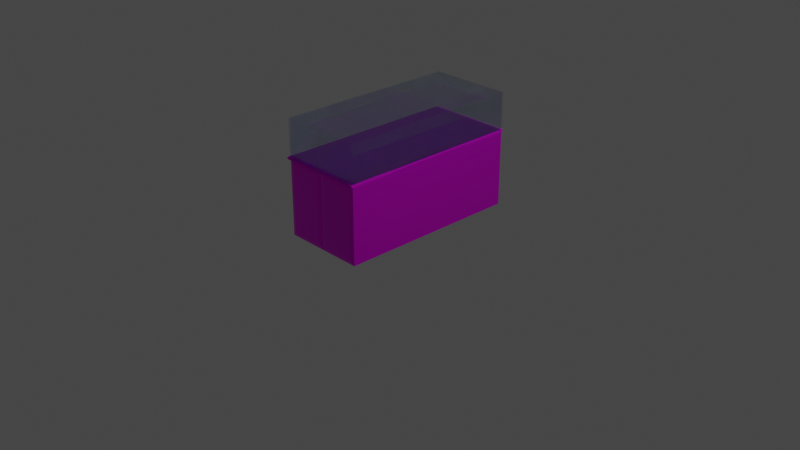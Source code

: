 # Source: Tu_be.blend  (saved by Blender 2.90.8; exported with 4.5.12 LTS)
import bpy
from mathutils import Matrix  # noqa: F401  (used for matrix-valued properties, if any)

bpy.ops.wm.read_factory_settings(use_empty=True)
scene = bpy.context.scene
scene.name = 'Scene'

# ---- collections
col_collection = bpy.data.collections.new('Collection'); scene.collection.children.link(col_collection)

# ---- images (referenced by path relative to the original .blend; pixels are not part of the script)
import os
ASSET_DIR = os.environ.get("B2B_ASSET_DIR", "")  # directory of the original .blend (textures are referenced by path, not embedded)
HERE = os.path.dirname(os.path.abspath(__file__))  # packed textures are extracted next to this script under _unpacked/

def load_image(name, relpath, width, height, colorspace="sRGB"):
    """Load a texture the original file referenced (path relative to the .blend, or extracted next to this script)."""
    p = next((c for c in (os.path.join(HERE, relpath), os.path.join(ASSET_DIR, relpath)) if relpath and os.path.exists(c)), "")
    if p:
        img = bpy.data.images.load(p, check_existing=True)
        img.name = name
    else:  # same state as the original file: an image datablock whose file is absent (Cycles renders it pink)
        img = bpy.data.images.new(name, width, height)
        img.source = "FILE"
        img.filepath = "//" + (relpath or name)
    img.colorspace_settings.name = colorspace
    return img
img_texturescom_wood_oakveneer2_1k_albedo_tif = load_image('TexturesCom_Wood_OakVeneer2_1K_albedo.tif', 'TexturesCom_Wood_OakVeneer2_1K_albedo.tif', 1024, 1024, 'sRGB')

# ---- materials (node trees are filled in below, after node groups)
mat_transparent = bpy.data.materials.new('Transparent')
mat_transparent.surface_render_method = 'BLENDED'
mat_transparent.blend_method = 'BLEND'
mat_transparent.use_backface_culling = True
mat_transparent.use_transparent_shadow = False
mat_transparent.use_raytrace_refraction = True
mat_transparent.use_screen_refraction = True
mat_transparent.thickness_mode = 'SLAB'
mat_material = bpy.data.materials.new('Material')
mat_material.alpha_threshold = 0.0
mat_material.use_transparent_shadow = False
mat_material.line_color = (0.0, 0.0, 0.0, 1.0)
mat_material_002 = bpy.data.materials.new('Material.002')
mat_material_002.use_transparent_shadow = False

# ---- material node trees
mat_transparent.use_nodes = True; mat_transparent.node_tree.nodes.clear()
_N = mat_transparent.node_tree.nodes; _L = mat_transparent.node_tree.links
n0 = _N.new('ShaderNodeOutputMaterial'); n0.name = 'Material Output'; n0.location = (538, 158)
n1 = _N.new('ShaderNodeMixShader'); n1.name = 'Mix Shader'; n1.location = (262, 310)
n1.width = 128
n1.inputs[0].default_value = 0.2556
n2 = _N.new('ShaderNodeBsdfPrincipled'); n2.name = 'Principled BSDF'; n2.location = (-56, 181)
n2.distribution = 'GGX'
n2.subsurface_method = 'BURLEY'
n2.inputs[0].default_value = (0.165, 0.3873, 0.8, 1.0)
n2.inputs[2].default_value = 0.0
n2.inputs[3].default_value = 1.45
n2.inputs[18].default_value = 1.0
n2.inputs[27].default_value = (0.0, 0.0, 0.0, 1.0)
n2.inputs[28].default_value = 1.0
n3 = _N.new('ShaderNodeBsdfTransparent'); n3.name = 'Transparent BSDF'; n3.location = (49, 303)
_L.new(n1.outputs[0], n0.inputs[0])
_L.new(n2.outputs[0], n1.inputs[2])
_L.new(n3.outputs[0], n1.inputs[1])
n0.is_active_output = True
mat_material.use_nodes = True; mat_material.node_tree.nodes.clear()
_N = mat_material.node_tree.nodes; _L = mat_material.node_tree.links
n0 = _N.new('ShaderNodeOutputMaterial'); n0.name = 'Material Output'; n0.location = (300, 300)
n1 = _N.new('ShaderNodeBsdfPrincipled'); n1.name = 'Principled BSDF'; n1.location = (10, 300)
n1.distribution = 'GGX'
n1.subsurface_method = 'BURLEY'
n1.inputs[1].default_value = 0.8
n1.inputs[2].default_value = 0.4
n1.inputs[3].default_value = 1.45
n1.inputs[27].default_value = (0.0, 0.0, 0.0, 1.0)
n1.inputs[28].default_value = 1.0
n2 = _N.new('ShaderNodeTexImage'); n2.name = 'Image Texture'; n2.location = (-426, 181)
n2.image = img_texturescom_wood_oakveneer2_1k_albedo_tif
_L.new(n1.outputs[0], n0.inputs[0])
_L.new(n2.outputs[0], n1.inputs[0])
n0.is_active_output = True
mat_material_002.use_nodes = True; mat_material_002.node_tree.nodes.clear()
_N = mat_material_002.node_tree.nodes; _L = mat_material_002.node_tree.links
n0 = _N.new('ShaderNodeBsdfPrincipled'); n0.name = 'Principled BSDF'; n0.location = (10, 300)
n0.distribution = 'GGX'
n0.subsurface_method = 'BURLEY'
n0.inputs[1].default_value = 0.8
n0.inputs[2].default_value = 0.6891
n0.inputs[3].default_value = 1.45
n0.inputs[27].default_value = (0.0, 0.0, 0.0, 1.0)
n0.inputs[28].default_value = 1.0
n1 = _N.new('ShaderNodeOutputMaterial'); n1.name = 'Material Output'; n1.location = (300, 300)
n2 = _N.new('ShaderNodeTexImage'); n2.name = 'Image Texture'; n2.location = (-429, 186)
n2.image = img_texturescom_wood_oakveneer2_1k_albedo_tif
_L.new(n0.outputs[0], n1.inputs[0])
_L.new(n2.outputs[0], n0.inputs[0])
n1.is_active_output = True

# ---- world
world_world = bpy.data.worlds.new('World'); scene.world = world_world
world_world.use_nodes = True; world_world.node_tree.nodes.clear()
_N = world_world.node_tree.nodes; _L = world_world.node_tree.links
n0 = _N.new('ShaderNodeOutputWorld'); n0.name = 'World Output'; n0.location = (300, 300)
n1 = _N.new('ShaderNodeBackground'); n1.name = 'Background'; n1.location = (10, 300)
n1.inputs[0].default_value = (0.05088, 0.05088, 0.05088, 1.0)
_L.new(n1.outputs[0], n0.inputs[0])
n0.is_active_output = True
world_world.color = (0.05088, 0.05088, 0.05088)
world_world.use_sun_shadow = False
world_world.sun_shadow_jitter_overblur = 0.0

# ---- cameras
cam_camera = bpy.data.cameras.new('Camera')
cam_camera.clip_end = 100.0
cam_camera.ortho_scale = 7.314

# ---- lights
light_light = bpy.data.lights.new('Light', 'POINT')
light_light.transmission_factor = 0.0
light_light.energy = 1000.0
light_light.shadow_soft_size = 0.1
light_light.shadow_maximum_resolution = 0.006
light_light.use_absolute_resolution = True

# ---- meshes
me_cube_002 = bpy.data.meshes.new('Cube.002')
me_cube_002.from_pydata([(-1.0, -1.0, -1.0), (-1.0, -1.0, 1.0), (-1.0, 1.0, -1.0), (-1.0, 1.0, 1.0), (1.0, -1.0, -1.0), (1.0, -1.0, 1.0), (1.0, 1.0, -1.0), (1.0, 1.0, 1.0), (0.909, 1.01, -1.313), (0.909, 1.01, -4.967), (0.909, -1.01, -1.313), (0.909, -1.01, -4.967), (-1.041, 0.9, -1.313), (-1.041, 0.9, -4.967), (-1.041, -0.9, -1.313), (-1.041, -0.9, -4.967), (-1.041, 0.1, -4.967), (1.009, 0.0, -1.11), (-1.041, 0.1, -1.313), (1.009, 0.0, -5.17), (-0.09101, 1.01, -4.967), (-0.09101, -1.01, -1.313), (-0.09101, -1.01, -4.967), (-0.09101, 1.01, -1.313), (0.008995, 0.0, -5.17), (0.008995, 0.0, -1.11), (-1.041, -0.4, -4.967), (1.009, -0.5, -1.11), (-1.041, -0.4, -1.313), (1.009, -0.5, -5.17), (0.008995, -0.5, -5.17), (0.008995, -0.5, -1.11), (-1.041, 0.6, -1.313), (1.009, 0.5, -5.17), (-1.041, 0.6, -4.967), (1.009, 0.5, -1.11), (0.008995, 0.5, -1.11), (0.008995, 0.5, -5.17), (-0.891, 1.01, -1.313), (-0.891, 1.01, -4.967), (-1.041, 0.4, -1.313), (-1.041, 0.4, -4.967), (-0.991, 0.5, -5.17), (-1.041, -0.1, -4.967), (-1.041, -0.1, -1.313), (-0.991, 0.5, -1.11), (-1.041, -0.6, -1.313), (-0.991, 0.0, -1.11), (-0.991, 0.0, -5.17), (-1.041, -0.6, -4.967), (-0.991, -0.5, -5.17), (-0.891, -1.01, -4.967), (-0.891, -1.01, -1.313), (-0.991, -0.5, -1.11), (-0.991, -1.0, -5.17), (-0.991, -1.0, -1.11), (0.109, -1.01, -1.313), (0.109, -1.01, -4.967), (1.009, -1.0, -1.11), (1.009, -1.0, -5.17), (0.008995, -1.0, -5.17), (0.008995, -1.0, -1.11), (0.109, 1.01, -4.967), (-0.991, 1.0, -5.17), (-0.991, 1.0, -1.11), (0.109, 1.01, -1.313), (1.009, 1.0, -1.11), (1.009, 1.0, -5.17), (0.008995, 1.0, -1.11), (0.008995, 1.0, -5.17), (-1.058, -1.015, -1.107), (-1.058, -1.015, -1.007), (-1.058, 1.015, -1.107), (-1.058, 1.015, -1.007), (1.009, -1.015, -1.107), (1.009, -1.015, -1.007), (1.009, 1.015, -1.107), (1.009, 1.015, -1.007)], [], [(0, 1, 3, 2), (2, 3, 7, 6), (6, 7, 5, 4), (4, 5, 1, 0), (2, 6, 4, 0), (7, 3, 1, 5), (31, 53, 55, 61), (22, 21, 52, 51), (34, 32, 12, 13), (30, 29, 59, 60), (29, 27, 58, 59), (62, 65, 8, 9), (33, 35, 17, 19), (37, 33, 19, 24), (26, 28, 44, 43), (36, 45, 47, 25), (35, 36, 25, 17), (42, 37, 24, 48), (39, 38, 23, 20), (50, 30, 60, 54), (11, 10, 56, 57), (27, 31, 61, 58), (17, 25, 31, 27), (48, 24, 30, 50), (15, 14, 46, 49), (19, 17, 27, 29), (24, 19, 29, 30), (25, 47, 53, 31), (63, 69, 37, 42), (66, 68, 36, 35), (68, 64, 45, 36), (69, 67, 33, 37), (67, 66, 35, 33), (16, 18, 40, 41), (13, 12, 64, 63), (12, 32, 45, 64), (34, 13, 63, 42), (32, 34, 42, 45), (16, 41, 42, 48), (18, 16, 48, 47), (40, 18, 47, 45), (41, 40, 45, 42), (44, 28, 53, 47), (43, 44, 47, 48), (26, 43, 48, 50), (28, 26, 50, 53), (15, 49, 50, 54), (14, 15, 54, 55), (46, 14, 55, 53), (49, 46, 53, 50), (51, 52, 55, 54), (52, 21, 61, 55), (22, 51, 54, 60), (21, 22, 60, 61), (10, 11, 59, 58), (11, 57, 60, 59), (56, 10, 58, 61), (57, 56, 61, 60), (39, 20, 69, 63), (38, 39, 63, 64), (23, 38, 64, 68), (20, 23, 68, 69), (9, 8, 66, 67), (8, 65, 68, 66), (62, 9, 67, 69), (65, 62, 69, 68), (70, 71, 73, 72), (72, 73, 77, 76), (76, 77, 75, 74), (74, 75, 71, 70), (72, 76, 74, 70), (77, 73, 71, 75)])
me_cube_002.polygons.foreach_set('material_index', [0, 0, 0, 0, 0, 0, 1, 1, 1, 1, 1, 1, 1, 1, 1, 1, 1, 1, 1, 1, 1, 1, 1, 1, 1, 1, 1, 1, 1, 1, 1, 1, 1, 1, 1, 1, 1, 1, 1, 1, 1, 1, 1, 1, 1, 1, 1, 1, 1, 1, 1, 1, 1, 1, 1, 1, 1, 1, 1, 1, 1, 1, 1, 1, 1, 1, 2, 2, 2, 2, 2, 2])
_uv = me_cube_002.uv_layers.new(name='UVMap')
_uv.uv.foreach_set('vector', [0.375, 0.0, 0.625, 0.0, 0.625, 0.25, 0.375, 0.25, 0.375, 0.25, 0.625, 0.25, 0.625, 0.5, 0.375, 0.5, 0.375, 0.5, 0.625, 0.5, 0.625, 0.75, 0.375, 0.75, 0.375, 0.75, 0.625, 0.75, 0.625, 1.0, 0.375, 1.0, 0.125, 0.5, 0.375, 0.5, 0.375, 0.75, 0.125, 0.75, 0.625, 0.5, 0.875, 0.5, 0.875, 0.75, 0.625, 0.75, 0.75, 0.6875, 0.875, 0.6875, 0.875, 0.75, 0.75, 0.75, 0.3875, 0.8875, 0.6125, 0.8875, 0.6125, 0.9875, 0.3875, 0.9875, 0.3875, 0.2, 0.6125, 0.2, 0.6125, 0.2375, 0.3875, 0.2375, 0.25, 0.6875, 0.375, 0.6875, 0.375, 0.75, 0.25, 0.75, 0.375, 0.6875, 0.625, 0.6875, 0.625, 0.75, 0.375, 0.75, 0.3875, 0.3875, 0.6125, 0.3875, 0.6125, 0.4875, 0.3875, 0.4875, 0.375, 0.5625, 0.625, 0.5625, 0.625, 0.625, 0.375, 0.625, 0.25, 0.5625, 0.375, 0.5625, 0.375, 0.625, 0.25, 0.625, 0.3875, 0.075, 0.6125, 0.075, 0.6125, 0.1125, 0.3875, 0.1125, 0.75, 0.5625, 0.875, 0.5625, 0.875, 0.625, 0.75, 0.625, 0.625, 0.5625, 0.75, 0.5625, 0.75, 0.625, 0.625, 0.625, 0.125, 0.5625, 0.25, 0.5625, 0.25, 0.625, 0.125, 0.625, 0.3875, 0.2625, 0.6125, 0.2625, 0.6125, 0.3625, 0.3875, 0.3625, 0.125, 0.6875, 0.25, 0.6875, 0.25, 0.75, 0.125, 0.75, 0.3875, 0.7625, 0.6125, 0.7625, 0.6125, 0.8625, 0.3875, 0.8625, 0.625, 0.6875, 0.75, 0.6875, 0.75, 0.75, 0.625, 0.75, 0.625, 0.625, 0.75, 0.625, 0.75, 0.6875, 0.625, 0.6875, 0.125, 0.625, 0.25, 0.625, 0.25, 0.6875, 0.125, 0.6875, 0.3875, 0.0125, 0.6125, 0.0125, 0.6125, 0.05, 0.3875, 0.05, 0.375, 0.625, 0.625, 0.625, 0.625, 0.6875, 0.375, 0.6875, 0.25, 0.625, 0.375, 0.625, 0.375, 0.6875, 0.25, 0.6875, 0.75, 0.625, 0.875, 0.625, 0.875, 0.6875, 0.75, 0.6875, 0.125, 0.5, 0.25, 0.5, 0.25, 0.5625, 0.125, 0.5625, 0.625, 0.5, 0.75, 0.5, 0.75, 0.5625, 0.625, 0.5625, 0.75, 0.5, 0.875, 0.5, 0.875, 0.5625, 0.75, 0.5625, 0.25, 0.5, 0.375, 0.5, 0.375, 0.5625, 0.25, 0.5625, 0.375, 0.5, 0.625, 0.5, 0.625, 0.5625, 0.375, 0.5625, 0.3875, 0.1375, 0.6125, 0.1375, 0.6125, 0.175, 0.3875, 0.175, 0.3875, 0.2375, 0.6125, 0.2375, 0.625, 0.25, 0.375, 0.25, 0.6125, 0.2375, 0.6125, 0.2, 0.625, 0.1875, 0.625, 0.25, 0.3875, 0.2, 0.3875, 0.2375, 0.375, 0.25, 0.375, 0.1875, 0.6125, 0.2, 0.3875, 0.2, 0.375, 0.1875, 0.625, 0.1875, 0.3875, 0.1375, 0.3875, 0.175, 0.375, 0.1875, 0.375, 0.125, 0.6125, 0.1375, 0.3875, 0.1375, 0.375, 0.125, 0.625, 0.125, 0.6125, 0.175, 0.6125, 0.1375, 0.625, 0.125, 0.625, 0.1875, 0.3875, 0.175, 0.6125, 0.175, 0.625, 0.1875, 0.375, 0.1875, 0.6125, 0.1125, 0.6125, 0.075, 0.625, 0.0625, 0.625, 0.125, 0.3875, 0.1125, 0.6125, 0.1125, 0.625, 0.125, 0.375, 0.125, 0.3875, 0.075, 0.3875, 0.1125, 0.375, 0.125, 0.375, 0.0625, 0.6125, 0.075, 0.3875, 0.075, 0.375, 0.0625, 0.625, 0.0625, 0.3875, 0.0125, 0.3875, 0.05, 0.375, 0.0625, 0.375, 0.0, 0.6125, 0.0125, 0.3875, 0.0125, 0.375, 0.0, 0.625, 0.0, 0.6125, 0.05, 0.6125, 0.0125, 0.625, 0.0, 0.625, 0.0625, 0.3875, 0.05, 0.6125, 0.05, 0.625, 0.0625, 0.375, 0.0625, 0.3875, 0.9875, 0.6125, 0.9875, 0.625, 1.0, 0.375, 1.0, 0.6125, 0.9875, 0.6125, 0.8875, 0.625, 0.875, 0.625, 1.0, 0.3875, 0.8875, 0.3875, 0.9875, 0.375, 1.0, 0.375, 0.875, 0.6125, 0.8875, 0.3875, 0.8875, 0.375, 0.875, 0.625, 0.875, 0.6125, 0.7625, 0.3875, 0.7625, 0.375, 0.75, 0.625, 0.75, 0.3875, 0.7625, 0.3875, 0.8625, 0.375, 0.875, 0.375, 0.75, 0.6125, 0.8625, 0.6125, 0.7625, 0.625, 0.75, 0.625, 0.875, 0.3875, 0.8625, 0.6125, 0.8625, 0.625, 0.875, 0.375, 0.875, 0.3875, 0.2625, 0.3875, 0.3625, 0.375, 0.375, 0.375, 0.25, 0.6125, 0.2625, 0.3875, 0.2625, 0.375, 0.25, 0.625, 0.25, 0.6125, 0.3625, 0.6125, 0.2625, 0.625, 0.25, 0.625, 0.375, 0.3875, 0.3625, 0.6125, 0.3625, 0.625, 0.375, 0.375, 0.375, 0.3875, 0.4875, 0.6125, 0.4875, 0.625, 0.5, 0.375, 0.5, 0.6125, 0.4875, 0.6125, 0.3875, 0.625, 0.375, 0.625, 0.5, 0.3875, 0.3875, 0.3875, 0.4875, 0.375, 0.5, 0.375, 0.375, 0.6125, 0.3875, 0.3875, 0.3875, 0.375, 0.375, 0.625, 0.375, 0.375, 0.0, 0.625, 0.0, 0.625, 0.25, 0.375, 0.25, 0.375, 0.25, 0.625, 0.25, 0.625, 0.5, 0.375, 0.5, 0.375, 0.5, 0.625, 0.5, 0.625, 0.75, 0.375, 0.75, 0.375, 0.75, 0.625, 0.75, 0.625, 1.0, 0.375, 1.0, 0.125, 0.5, 0.375, 0.5, 0.375, 0.75, 0.125, 0.75, 0.625, 0.5, 0.875, 0.5, 0.875, 0.75, 0.625, 0.75])
me_cube_002.materials.append(mat_transparent)
me_cube_002.materials.append(mat_material)
me_cube_002.materials.append(mat_material_002)
me_cube_002.use_remesh_fix_poles = True
me_cube_002.use_remesh_preserve_attributes = False
me_cube_002.use_mirror_vertex_groups = False
me_cube_002.update()

# ---- objects
ob_light = bpy.data.objects.new('Light', light_light)
ob_camera = bpy.data.objects.new('Camera', cam_camera)
ob_cube_002 = bpy.data.objects.new('Cube.002', me_cube_002)

# ---- transforms, parenting, visibility, modifiers, constraints
ob_light.location = (4.076, 1.005, 5.904)
ob_light.rotation_euler = (0.6503, 0.05522, 1.866)
ob_light.lock_rotations_4d = False
ob_light.empty_display_type = 'ARROWS'
ob_light.color = (0.0, 0.0, 0.0, 0.0)
ob_light.lineart.crease_threshold = 0.0
ob_camera.location = (7.359, -6.926, 4.958)
ob_camera.rotation_euler = (1.109, 0.0, 0.8149)
ob_camera.lock_rotations_4d = False
ob_camera.empty_display_type = 'ARROWS'
ob_camera.color = (0.0, 0.0, 0.0, 0.0)
ob_camera.display_type = 'WIRE'
ob_camera.lineart.crease_threshold = 0.0
ob_cube_002.location = (-0.004, 0.0, 1.023)
ob_cube_002.scale = (0.4447, 0.9882, 0.1976)
ob_cube_002.lineart.crease_threshold = 0.0
_m = ob_cube_002.modifiers.new('Solidify', 'SOLIDIFY')
_m.thickness = 0.015
_m.offset = 0.0
_m.use_even_offset = True

# ---- collection membership
col_collection.objects.link(ob_light)
col_collection.objects.link(ob_camera)
col_collection.objects.link(ob_cube_002)

# ---- scene / render settings (as saved in the file)
scene.camera = ob_camera
scene.frame_start = 1; scene.frame_end = 250; scene.frame_set(1)
scene.render.engine = 'BLENDER_EEVEE_NEXT'
scene.cycles.use_denoising = False
scene.cycles.samples = 128
scene.cycles.sampling_pattern = 'TABULATED_SOBOL'
scene.cycles.use_adaptive_sampling = False
scene.cycles.use_light_tree = False
scene.view_settings.view_transform = 'Filmic'
bpy.context.view_layer.update()
